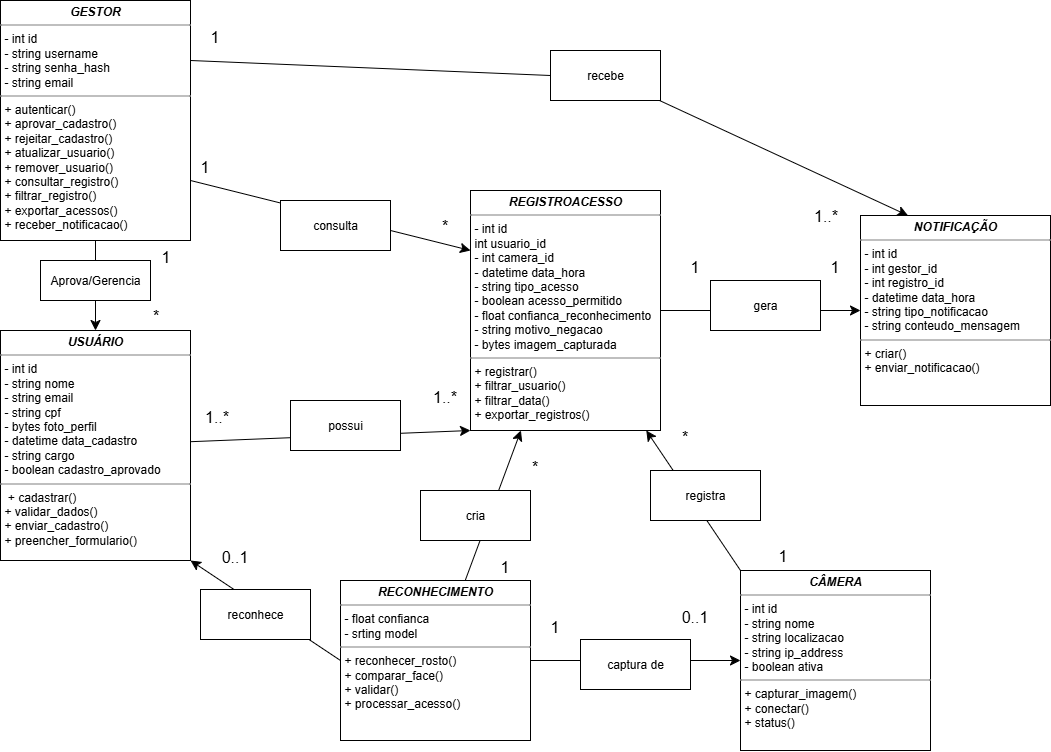

The diagram above was exported from draw.io. Its source (the exported page's mxGraphModel, read from the mxfile embedded in the PNG):
<mxGraphModel dx="1603" dy="945" grid="1" gridSize="10" guides="1" tooltips="1" connect="1" arrows="1" fold="1" page="1" pageScale="1" pageWidth="827" pageHeight="1169" background="none" math="0" shadow="0">
  <root>
    <mxCell id="0" />
    <mxCell id="1" parent="0" />
    <mxCell id="qBvoSDXiW_7TUTJ4d13l-10" style="edgeStyle=none;curved=1;rounded=0;orthogonalLoop=1;jettySize=auto;html=1;exitX=0.5;exitY=1;exitDx=0;exitDy=0;entryX=0.5;entryY=0;entryDx=0;entryDy=0;fontSize=12;startSize=8;endSize=8;" edge="1" parent="1" source="qBvoSDXiW_7TUTJ4d13l-1" target="qBvoSDXiW_7TUTJ4d13l-2">
      <mxGeometry relative="1" as="geometry" />
    </mxCell>
    <mxCell id="qBvoSDXiW_7TUTJ4d13l-29" style="edgeStyle=none;curved=1;rounded=0;orthogonalLoop=1;jettySize=auto;html=1;exitX=1;exitY=0.75;exitDx=0;exitDy=0;entryX=0;entryY=0.25;entryDx=0;entryDy=0;fontSize=12;startSize=8;endSize=8;" edge="1" parent="1" source="qBvoSDXiW_7TUTJ4d13l-1" target="qBvoSDXiW_7TUTJ4d13l-3">
      <mxGeometry relative="1" as="geometry" />
    </mxCell>
    <mxCell id="qBvoSDXiW_7TUTJ4d13l-37" style="edgeStyle=none;curved=1;rounded=0;orthogonalLoop=1;jettySize=auto;html=1;exitX=1;exitY=0.25;exitDx=0;exitDy=0;entryX=0;entryY=0.5;entryDx=0;entryDy=0;fontSize=12;startSize=8;endSize=8;endArrow=none;endFill=0;" edge="1" parent="1" source="qBvoSDXiW_7TUTJ4d13l-1" target="qBvoSDXiW_7TUTJ4d13l-36">
      <mxGeometry relative="1" as="geometry" />
    </mxCell>
    <mxCell id="qBvoSDXiW_7TUTJ4d13l-1" value="&lt;p style=&quot;margin:0px;margin-top:4px;text-align:center;&quot;&gt;&lt;i&gt;&lt;b&gt;GESTOR&lt;/b&gt;&lt;/i&gt;&lt;/p&gt;&lt;hr size=&quot;1&quot; style=&quot;border-style:solid;&quot;&gt;&lt;p style=&quot;margin:0px;margin-left:4px;&quot;&gt;- int id&lt;br&gt;- string username&lt;/p&gt;&lt;p style=&quot;margin:0px;margin-left:4px;&quot;&gt;- string senha_hash&lt;br&gt;- string email&lt;/p&gt;&lt;hr size=&quot;1&quot; style=&quot;border-style:solid;&quot;&gt;&lt;p style=&quot;margin:0px;margin-left:4px;&quot;&gt;+ autenticar()&lt;/p&gt;&lt;p style=&quot;margin:0px;margin-left:4px;&quot;&gt;+ aprovar_cadastro()&lt;/p&gt;&lt;p style=&quot;margin:0px;margin-left:4px;&quot;&gt;+ rejeitar_cadastro()&lt;/p&gt;&lt;p style=&quot;margin:0px;margin-left:4px;&quot;&gt;+ atualizar_usuario()&lt;/p&gt;&lt;p style=&quot;margin:0px;margin-left:4px;&quot;&gt;+ remover_usuario()&lt;/p&gt;&lt;p style=&quot;margin:0px;margin-left:4px;&quot;&gt;+ consultar_registro()&lt;/p&gt;&lt;p style=&quot;margin:0px;margin-left:4px;&quot;&gt;+ filtrar_registro()&lt;/p&gt;&lt;p style=&quot;margin:0px;margin-left:4px;&quot;&gt;+ exportar_acessos()&lt;/p&gt;&lt;p style=&quot;margin:0px;margin-left:4px;&quot;&gt;+ receber_notificacao()&lt;/p&gt;" style="verticalAlign=top;align=left;overflow=fill;html=1;whiteSpace=wrap;" vertex="1" parent="1">
      <mxGeometry x="60" y="100" width="190" height="240" as="geometry" />
    </mxCell>
    <mxCell id="qBvoSDXiW_7TUTJ4d13l-30" style="edgeStyle=none;curved=1;rounded=0;orthogonalLoop=1;jettySize=auto;html=1;entryX=0;entryY=1;entryDx=0;entryDy=0;fontSize=12;startSize=8;endSize=8;" edge="1" parent="1" source="qBvoSDXiW_7TUTJ4d13l-2" target="qBvoSDXiW_7TUTJ4d13l-3">
      <mxGeometry relative="1" as="geometry" />
    </mxCell>
    <mxCell id="qBvoSDXiW_7TUTJ4d13l-2" value="&lt;p style=&quot;margin:0px;margin-top:4px;text-align:center;&quot;&gt;&lt;i&gt;&lt;b&gt;USUÁRIO&lt;/b&gt;&lt;/i&gt;&lt;/p&gt;&lt;hr size=&quot;1&quot; style=&quot;border-style:solid;&quot;&gt;&lt;p style=&quot;margin:0px;margin-left:4px;&quot;&gt;- int id&lt;/p&gt;&lt;p style=&quot;margin:0px;margin-left:4px;&quot;&gt;- string nome&lt;/p&gt;&lt;p style=&quot;margin:0px;margin-left:4px;&quot;&gt;- string email&lt;/p&gt;&lt;p style=&quot;margin:0px;margin-left:4px;&quot;&gt;- string cpf&lt;/p&gt;&lt;p style=&quot;margin:0px;margin-left:4px;&quot;&gt;- bytes foto_perfil&lt;/p&gt;&lt;p style=&quot;margin:0px;margin-left:4px;&quot;&gt;- datetime data_cadastro&lt;/p&gt;&lt;p style=&quot;margin:0px;margin-left:4px;&quot;&gt;- string cargo&lt;/p&gt;&lt;p style=&quot;margin:0px;margin-left:4px;&quot;&gt;- boolean cadastro_aprovado&lt;/p&gt;&lt;hr size=&quot;1&quot; style=&quot;border-style:solid;&quot;&gt;&lt;p style=&quot;margin:0px;margin-left:4px;&quot;&gt;&amp;nbsp;+ cadastrar()&lt;/p&gt;&lt;p style=&quot;margin:0px;margin-left:4px;&quot;&gt;+ validar_dados()&lt;/p&gt;&lt;p style=&quot;margin:0px;margin-left:4px;&quot;&gt;+ enviar_cadastro()&lt;/p&gt;&lt;p style=&quot;margin:0px;margin-left:4px;&quot;&gt;+ preencher_formulario()&lt;/p&gt;" style="verticalAlign=top;align=left;overflow=fill;html=1;whiteSpace=wrap;" vertex="1" parent="1">
      <mxGeometry x="60" y="430" width="190" height="230" as="geometry" />
    </mxCell>
    <mxCell id="qBvoSDXiW_7TUTJ4d13l-35" style="edgeStyle=none;curved=1;rounded=0;orthogonalLoop=1;jettySize=auto;html=1;exitX=1;exitY=0.5;exitDx=0;exitDy=0;entryX=0;entryY=0.5;entryDx=0;entryDy=0;fontSize=12;startSize=8;endSize=8;" edge="1" parent="1" source="qBvoSDXiW_7TUTJ4d13l-3" target="qBvoSDXiW_7TUTJ4d13l-5">
      <mxGeometry relative="1" as="geometry" />
    </mxCell>
    <mxCell id="qBvoSDXiW_7TUTJ4d13l-3" value="&lt;p style=&quot;margin:0px;margin-top:4px;text-align:center;&quot;&gt;&lt;i&gt;&lt;b&gt;REGISTROACESSO&lt;/b&gt;&lt;/i&gt;&lt;/p&gt;&lt;hr size=&quot;1&quot; style=&quot;border-style:solid;&quot;&gt;&lt;p style=&quot;margin:0px;margin-left:4px;&quot;&gt;- int id&lt;/p&gt;&lt;p style=&quot;margin:0px;margin-left:4px;&quot;&gt;int usuario_id&lt;/p&gt;&lt;p style=&quot;margin:0px;margin-left:4px;&quot;&gt;- int camera_id&lt;/p&gt;&lt;p style=&quot;margin:0px;margin-left:4px;&quot;&gt;- datetime data_hora&lt;/p&gt;&lt;p style=&quot;margin:0px;margin-left:4px;&quot;&gt;- string tipo_acesso&lt;/p&gt;&lt;p style=&quot;margin:0px;margin-left:4px;&quot;&gt;- boolean acesso_permitido&lt;/p&gt;&lt;p style=&quot;margin:0px;margin-left:4px;&quot;&gt;- float confianca_reconhecimento&lt;/p&gt;&lt;p style=&quot;margin:0px;margin-left:4px;&quot;&gt;- string motivo_negacao&lt;/p&gt;&lt;p style=&quot;margin:0px;margin-left:4px;&quot;&gt;- bytes imagem_capturada&lt;/p&gt;&lt;hr size=&quot;1&quot; style=&quot;border-style:solid;&quot;&gt;&lt;p style=&quot;margin:0px;margin-left:4px;&quot;&gt;+ registrar()&lt;/p&gt;&lt;p style=&quot;margin:0px;margin-left:4px;&quot;&gt;+ filtrar_usuario()&lt;/p&gt;&lt;p style=&quot;margin:0px;margin-left:4px;&quot;&gt;+ filtrar_data()&lt;/p&gt;&lt;p style=&quot;margin:0px;margin-left:4px;&quot;&gt;+ exportar_registros()&lt;/p&gt;" style="verticalAlign=top;align=left;overflow=fill;html=1;whiteSpace=wrap;" vertex="1" parent="1">
      <mxGeometry x="530" y="290" width="190" height="240" as="geometry" />
    </mxCell>
    <mxCell id="qBvoSDXiW_7TUTJ4d13l-26" style="edgeStyle=none;curved=1;rounded=0;orthogonalLoop=1;jettySize=auto;html=1;exitX=0;exitY=0;exitDx=0;exitDy=0;fontSize=12;startSize=8;endSize=8;" edge="1" parent="1" source="qBvoSDXiW_7TUTJ4d13l-4" target="qBvoSDXiW_7TUTJ4d13l-3">
      <mxGeometry relative="1" as="geometry" />
    </mxCell>
    <mxCell id="qBvoSDXiW_7TUTJ4d13l-4" value="&lt;p style=&quot;margin:0px;margin-top:4px;text-align:center;&quot;&gt;&lt;i&gt;&lt;b&gt;CÂMERA&lt;/b&gt;&lt;/i&gt;&lt;/p&gt;&lt;hr size=&quot;1&quot; style=&quot;border-style:solid;&quot;&gt;&lt;p style=&quot;margin:0px;margin-left:4px;&quot;&gt;- int id&lt;/p&gt;&lt;p style=&quot;margin:0px;margin-left:4px;&quot;&gt;- string nome&lt;/p&gt;&lt;p style=&quot;margin:0px;margin-left:4px;&quot;&gt;- string localizacao&lt;/p&gt;&lt;p style=&quot;margin:0px;margin-left:4px;&quot;&gt;- string ip_address&lt;/p&gt;&lt;p style=&quot;margin:0px;margin-left:4px;&quot;&gt;- boolean ativa&lt;/p&gt;&lt;hr size=&quot;1&quot; style=&quot;border-style:solid;&quot;&gt;&lt;p style=&quot;margin:0px;margin-left:4px;&quot;&gt;+ capturar_imagem()&lt;/p&gt;&lt;p style=&quot;margin:0px;margin-left:4px;&quot;&gt;+ conectar()&lt;/p&gt;&lt;p style=&quot;margin:0px;margin-left:4px;&quot;&gt;+ status()&lt;br&gt;&lt;/p&gt;" style="verticalAlign=top;align=left;overflow=fill;html=1;whiteSpace=wrap;" vertex="1" parent="1">
      <mxGeometry x="800" y="670" width="190" height="180" as="geometry" />
    </mxCell>
    <mxCell id="qBvoSDXiW_7TUTJ4d13l-5" value="&lt;p style=&quot;margin:0px;margin-top:4px;text-align:center;&quot;&gt;&lt;i&gt;&lt;b&gt;NOTIFICAÇÃO&lt;/b&gt;&lt;/i&gt;&lt;/p&gt;&lt;hr size=&quot;1&quot; style=&quot;border-style:solid;&quot;&gt;&lt;p style=&quot;margin:0px;margin-left:4px;&quot;&gt;- int id&lt;/p&gt;&lt;p style=&quot;margin:0px;margin-left:4px;&quot;&gt;- int gestor_id&lt;/p&gt;&lt;p style=&quot;margin:0px;margin-left:4px;&quot;&gt;- int registro_id&lt;/p&gt;&lt;p style=&quot;margin:0px;margin-left:4px;&quot;&gt;- datetime data_hora&lt;/p&gt;&lt;p style=&quot;margin:0px;margin-left:4px;&quot;&gt;- string tipo_notificacao&lt;/p&gt;&lt;p style=&quot;margin:0px;margin-left:4px;&quot;&gt;- string conteudo_mensagem&lt;/p&gt;&lt;hr size=&quot;1&quot; style=&quot;border-style:solid;&quot;&gt;&lt;p style=&quot;margin:0px;margin-left:4px;&quot;&gt;+ criar()&lt;/p&gt;&lt;p style=&quot;margin:0px;margin-left:4px;&quot;&gt;+ enviar_notificacao()&lt;/p&gt;" style="verticalAlign=top;align=left;overflow=fill;html=1;whiteSpace=wrap;" vertex="1" parent="1">
      <mxGeometry x="920" y="315" width="190" height="190" as="geometry" />
    </mxCell>
    <mxCell id="qBvoSDXiW_7TUTJ4d13l-18" style="edgeStyle=none;curved=1;rounded=0;orthogonalLoop=1;jettySize=auto;html=1;exitX=0;exitY=0.5;exitDx=0;exitDy=0;entryX=1;entryY=1;entryDx=0;entryDy=0;fontSize=12;startSize=8;endSize=8;" edge="1" parent="1" source="qBvoSDXiW_7TUTJ4d13l-6" target="qBvoSDXiW_7TUTJ4d13l-2">
      <mxGeometry relative="1" as="geometry" />
    </mxCell>
    <mxCell id="qBvoSDXiW_7TUTJ4d13l-22" style="edgeStyle=none;curved=1;rounded=0;orthogonalLoop=1;jettySize=auto;html=1;entryX=0;entryY=0.5;entryDx=0;entryDy=0;fontSize=12;startSize=8;endSize=8;" edge="1" parent="1" source="qBvoSDXiW_7TUTJ4d13l-6" target="qBvoSDXiW_7TUTJ4d13l-4">
      <mxGeometry relative="1" as="geometry" />
    </mxCell>
    <mxCell id="qBvoSDXiW_7TUTJ4d13l-33" style="edgeStyle=none;curved=1;rounded=0;orthogonalLoop=1;jettySize=auto;html=1;fontSize=12;startSize=8;endSize=8;" edge="1" parent="1" source="qBvoSDXiW_7TUTJ4d13l-6" target="qBvoSDXiW_7TUTJ4d13l-3">
      <mxGeometry relative="1" as="geometry" />
    </mxCell>
    <mxCell id="qBvoSDXiW_7TUTJ4d13l-6" value="&lt;p style=&quot;margin:0px;margin-top:4px;text-align:center;&quot;&gt;&lt;i&gt;&lt;b&gt;RECONHECIMENTO&lt;/b&gt;&lt;/i&gt;&lt;/p&gt;&lt;hr size=&quot;1&quot; style=&quot;border-style:solid;&quot;&gt;&lt;p style=&quot;margin:0px;margin-left:4px;&quot;&gt;- float confianca&lt;br&gt;- srting model&lt;/p&gt;&lt;hr size=&quot;1&quot; style=&quot;border-style:solid;&quot;&gt;&lt;p style=&quot;margin:0px;margin-left:4px;&quot;&gt;+ reconhecer_rosto()&lt;/p&gt;&lt;p style=&quot;margin:0px;margin-left:4px;&quot;&gt;+ comparar_face()&lt;/p&gt;&lt;p style=&quot;margin:0px;margin-left:4px;&quot;&gt;+ validar()&lt;/p&gt;&lt;p style=&quot;margin:0px;margin-left:4px;&quot;&gt;+ processar_acesso()&lt;br&gt;&lt;/p&gt;" style="verticalAlign=top;align=left;overflow=fill;html=1;whiteSpace=wrap;" vertex="1" parent="1">
      <mxGeometry x="400" y="680" width="190" height="160" as="geometry" />
    </mxCell>
    <mxCell id="qBvoSDXiW_7TUTJ4d13l-17" value="Aprova/Gerencia" style="html=1;whiteSpace=wrap;" vertex="1" parent="1">
      <mxGeometry x="100" y="360" width="110" height="40" as="geometry" />
    </mxCell>
    <mxCell id="qBvoSDXiW_7TUTJ4d13l-19" value="reconhece" style="html=1;whiteSpace=wrap;" vertex="1" parent="1">
      <mxGeometry x="260" y="689" width="110" height="50" as="geometry" />
    </mxCell>
    <mxCell id="qBvoSDXiW_7TUTJ4d13l-21" value="captura de" style="html=1;whiteSpace=wrap;" vertex="1" parent="1">
      <mxGeometry x="640" y="739" width="110" height="50" as="geometry" />
    </mxCell>
    <mxCell id="qBvoSDXiW_7TUTJ4d13l-24" value="registra" style="html=1;whiteSpace=wrap;" vertex="1" parent="1">
      <mxGeometry x="710" y="570" width="110" height="50" as="geometry" />
    </mxCell>
    <mxCell id="qBvoSDXiW_7TUTJ4d13l-27" value="possui" style="html=1;whiteSpace=wrap;" vertex="1" parent="1">
      <mxGeometry x="350" y="500" width="110" height="50" as="geometry" />
    </mxCell>
    <mxCell id="qBvoSDXiW_7TUTJ4d13l-28" value="consulta" style="html=1;whiteSpace=wrap;" vertex="1" parent="1">
      <mxGeometry x="340" y="300" width="110" height="50" as="geometry" />
    </mxCell>
    <mxCell id="qBvoSDXiW_7TUTJ4d13l-32" value="cria" style="html=1;whiteSpace=wrap;" vertex="1" parent="1">
      <mxGeometry x="480" y="590" width="110" height="50" as="geometry" />
    </mxCell>
    <mxCell id="qBvoSDXiW_7TUTJ4d13l-34" value="gera" style="html=1;whiteSpace=wrap;" vertex="1" parent="1">
      <mxGeometry x="770" y="380" width="110" height="50" as="geometry" />
    </mxCell>
    <mxCell id="qBvoSDXiW_7TUTJ4d13l-38" style="edgeStyle=none;curved=1;rounded=0;orthogonalLoop=1;jettySize=auto;html=1;entryX=0.25;entryY=0;entryDx=0;entryDy=0;fontSize=12;startSize=8;endSize=8;" edge="1" parent="1" source="qBvoSDXiW_7TUTJ4d13l-36" target="qBvoSDXiW_7TUTJ4d13l-5">
      <mxGeometry relative="1" as="geometry" />
    </mxCell>
    <mxCell id="qBvoSDXiW_7TUTJ4d13l-36" value="recebe" style="html=1;whiteSpace=wrap;" vertex="1" parent="1">
      <mxGeometry x="610" y="150" width="110" height="50" as="geometry" />
    </mxCell>
    <mxCell id="qBvoSDXiW_7TUTJ4d13l-39" value="*" style="text;html=1;align=center;verticalAlign=middle;resizable=0;points=[];autosize=1;strokeColor=none;fillColor=none;fontSize=16;" vertex="1" parent="1">
      <mxGeometry x="200" y="400" width="30" height="30" as="geometry" />
    </mxCell>
    <mxCell id="qBvoSDXiW_7TUTJ4d13l-40" value="1" style="text;html=1;align=center;verticalAlign=middle;resizable=0;points=[];autosize=1;strokeColor=none;fillColor=none;fontSize=16;" vertex="1" parent="1">
      <mxGeometry x="210" y="341" width="30" height="30" as="geometry" />
    </mxCell>
    <mxCell id="qBvoSDXiW_7TUTJ4d13l-41" value="1" style="text;html=1;align=center;verticalAlign=middle;resizable=0;points=[];autosize=1;strokeColor=none;fillColor=none;fontSize=16;" vertex="1" parent="1">
      <mxGeometry x="249" y="251" width="30" height="30" as="geometry" />
    </mxCell>
    <mxCell id="qBvoSDXiW_7TUTJ4d13l-42" value="*" style="text;html=1;align=center;verticalAlign=middle;resizable=0;points=[];autosize=1;strokeColor=none;fillColor=none;fontSize=16;" vertex="1" parent="1">
      <mxGeometry x="489" y="310" width="30" height="30" as="geometry" />
    </mxCell>
    <mxCell id="qBvoSDXiW_7TUTJ4d13l-43" value="1" style="text;html=1;align=center;verticalAlign=middle;resizable=0;points=[];autosize=1;strokeColor=none;fillColor=none;fontSize=16;" vertex="1" parent="1">
      <mxGeometry x="827" y="640" width="30" height="30" as="geometry" />
    </mxCell>
    <mxCell id="qBvoSDXiW_7TUTJ4d13l-44" value="*" style="text;html=1;align=center;verticalAlign=middle;resizable=0;points=[];autosize=1;strokeColor=none;fillColor=none;fontSize=16;" vertex="1" parent="1">
      <mxGeometry x="729" y="521" width="30" height="30" as="geometry" />
    </mxCell>
    <mxCell id="qBvoSDXiW_7TUTJ4d13l-45" value="0..1" style="text;html=1;align=center;verticalAlign=middle;resizable=0;points=[];autosize=1;strokeColor=none;fillColor=none;fontSize=16;" vertex="1" parent="1">
      <mxGeometry x="269" y="641" width="50" height="30" as="geometry" />
    </mxCell>
    <mxCell id="qBvoSDXiW_7TUTJ4d13l-46" value="0..1" style="text;html=1;align=center;verticalAlign=middle;resizable=0;points=[];autosize=1;strokeColor=none;fillColor=none;fontSize=16;" vertex="1" parent="1">
      <mxGeometry x="729" y="701" width="50" height="30" as="geometry" />
    </mxCell>
    <mxCell id="qBvoSDXiW_7TUTJ4d13l-47" value="1..*" style="text;html=1;align=center;verticalAlign=middle;resizable=0;points=[];autosize=1;strokeColor=none;fillColor=none;fontSize=16;" vertex="1" parent="1">
      <mxGeometry x="860" y="300" width="50" height="30" as="geometry" />
    </mxCell>
    <mxCell id="qBvoSDXiW_7TUTJ4d13l-48" value="1" style="text;html=1;align=center;verticalAlign=middle;resizable=0;points=[];autosize=1;strokeColor=none;fillColor=none;fontSize=16;" vertex="1" parent="1">
      <mxGeometry x="549" y="651" width="30" height="30" as="geometry" />
    </mxCell>
    <mxCell id="qBvoSDXiW_7TUTJ4d13l-49" value="*" style="text;html=1;align=center;verticalAlign=middle;resizable=0;points=[];autosize=1;strokeColor=none;fillColor=none;fontSize=16;" vertex="1" parent="1">
      <mxGeometry x="579" y="551" width="30" height="30" as="geometry" />
    </mxCell>
    <mxCell id="qBvoSDXiW_7TUTJ4d13l-50" value="1" style="text;html=1;align=center;verticalAlign=middle;resizable=0;points=[];autosize=1;strokeColor=none;fillColor=none;fontSize=16;" vertex="1" parent="1">
      <mxGeometry x="259" y="121" width="30" height="30" as="geometry" />
    </mxCell>
    <mxCell id="qBvoSDXiW_7TUTJ4d13l-51" value="1..*" style="text;html=1;align=center;verticalAlign=middle;resizable=0;points=[];autosize=1;strokeColor=none;fillColor=none;fontSize=16;" vertex="1" parent="1">
      <mxGeometry x="251" y="501" width="50" height="30" as="geometry" />
    </mxCell>
    <mxCell id="qBvoSDXiW_7TUTJ4d13l-52" value="1..*" style="text;html=1;align=center;verticalAlign=middle;resizable=0;points=[];autosize=1;strokeColor=none;fillColor=none;fontSize=16;" vertex="1" parent="1">
      <mxGeometry x="479" y="481" width="50" height="30" as="geometry" />
    </mxCell>
    <mxCell id="qBvoSDXiW_7TUTJ4d13l-53" value="1" style="text;html=1;align=center;verticalAlign=middle;resizable=0;points=[];autosize=1;strokeColor=none;fillColor=none;fontSize=16;" vertex="1" parent="1">
      <mxGeometry x="599" y="711" width="30" height="30" as="geometry" />
    </mxCell>
    <mxCell id="qBvoSDXiW_7TUTJ4d13l-54" value="1" style="text;html=1;align=center;verticalAlign=middle;resizable=0;points=[];autosize=1;strokeColor=none;fillColor=none;fontSize=16;" vertex="1" parent="1">
      <mxGeometry x="739" y="351" width="30" height="30" as="geometry" />
    </mxCell>
    <mxCell id="qBvoSDXiW_7TUTJ4d13l-55" value="1" style="text;html=1;align=center;verticalAlign=middle;resizable=0;points=[];autosize=1;strokeColor=none;fillColor=none;fontSize=16;" vertex="1" parent="1">
      <mxGeometry x="879" y="351" width="30" height="30" as="geometry" />
    </mxCell>
  </root>
</mxGraphModel>